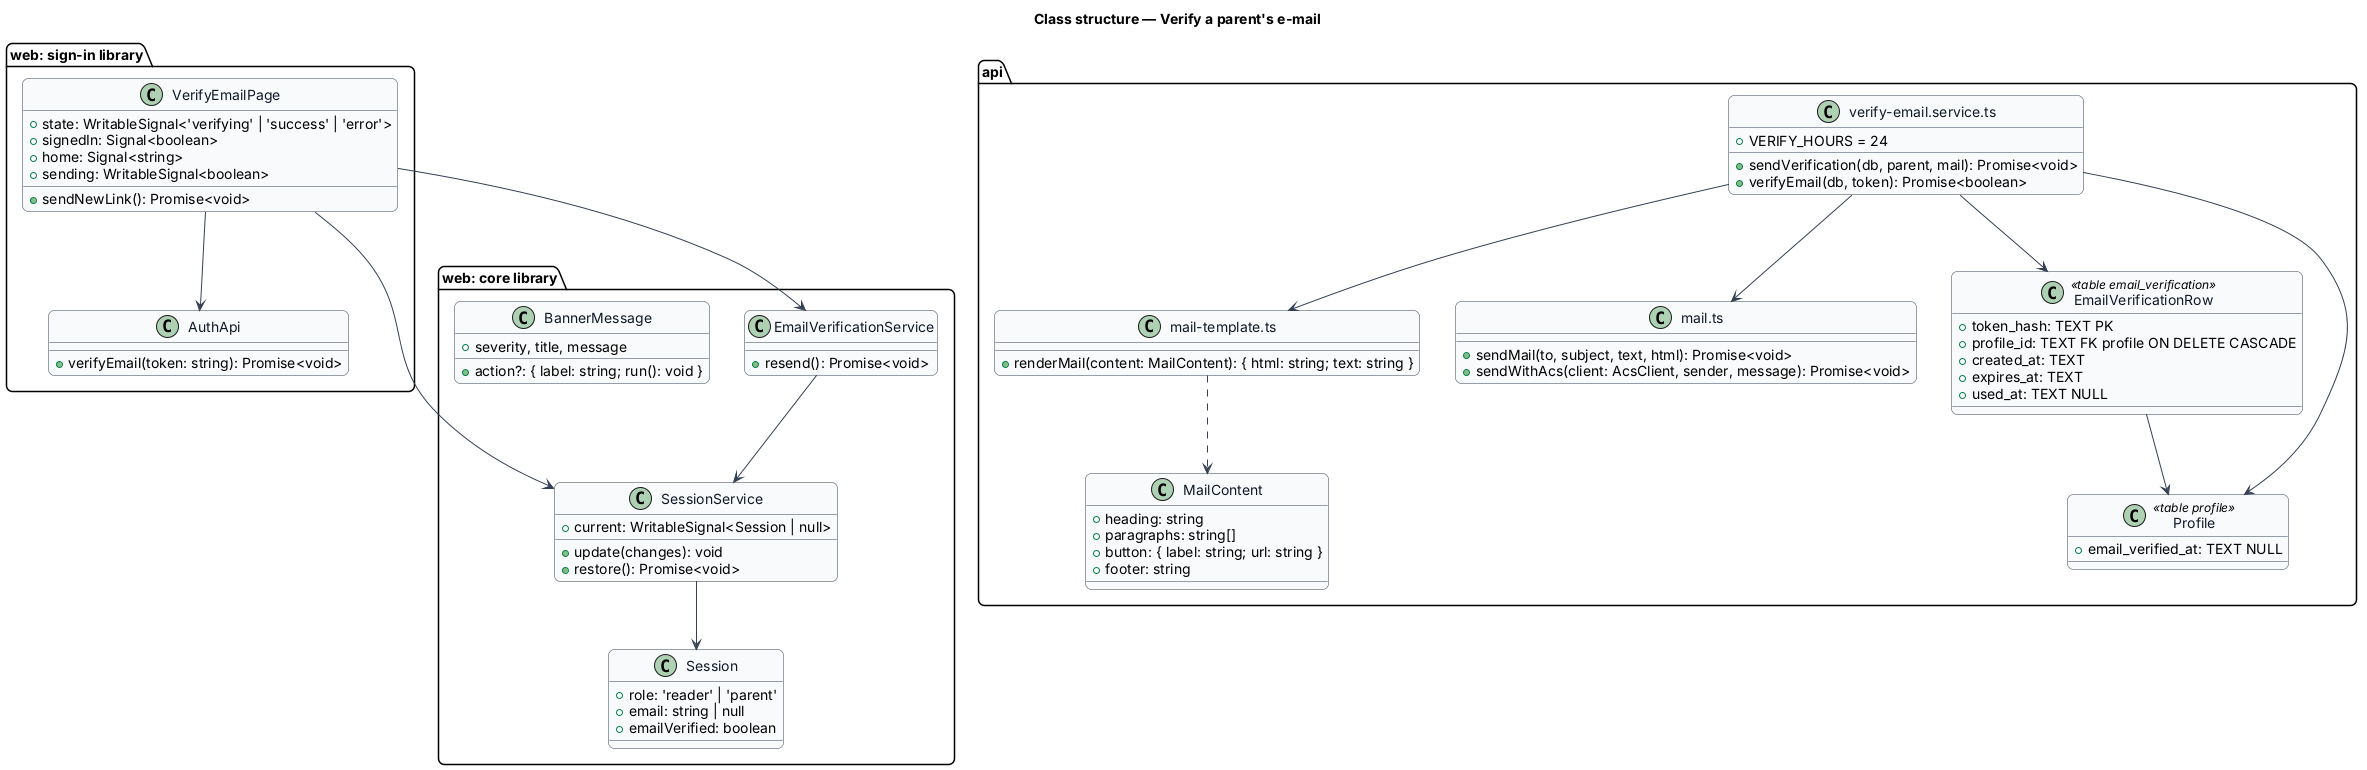

The diagram above was rendered by PlantUML. Its source (embedded in the PNG):
@startuml
skinparam backgroundColor #FFFFFF
skinparam shadowing false
skinparam roundcorner 12
skinparam defaultFontName Arial
skinparam ArrowColor #344054
skinparam class {
  BorderColor #344054
  FontColor #101828
  BackgroundColor #F9FAFB
}
title Class structure — Verify a parent's e-mail

package "web: sign-in library" {
  class VerifyEmailPage {
    +state: WritableSignal<'verifying' | 'success' | 'error'>
    +signedIn: Signal<boolean>
    +home: Signal<string>
    +sending: WritableSignal<boolean>
    +sendNewLink(): Promise<void>
  }
  class AuthApi {
    +verifyEmail(token: string): Promise<void>
  }
}
package "web: core library" {
  class Session {
    +role: 'reader' | 'parent'
    +email: string | null
    +emailVerified: boolean
  }
  class SessionService {
    +current: WritableSignal<Session | null>
    +update(changes): void
    +restore(): Promise<void>
  }
  class EmailVerificationService {
    +resend(): Promise<void>
  }
  class BannerMessage {
    +severity, title, message
    +action?: { label: string; run(): void }
  }
}
package "api" {
  class "verify-email.service.ts" as VerifyService {
    +VERIFY_HOURS = 24
    +sendVerification(db, parent, mail): Promise<void>
    +verifyEmail(db, token): Promise<boolean>
  }
  class "mail-template.ts" as Template {
    +renderMail(content: MailContent): { html: string; text: string }
  }
  class MailContent {
    +heading: string
    +paragraphs: string[]
    +button: { label: string; url: string }
    +footer: string
  }
  class "mail.ts" as MailTs {
    +sendMail(to, subject, text, html): Promise<void>
    +sendWithAcs(client: AcsClient, sender, message): Promise<void>
  }
  class EmailVerificationRow <<table email_verification>> {
    +token_hash: TEXT PK
    +profile_id: TEXT FK profile ON DELETE CASCADE
    +created_at: TEXT
    +expires_at: TEXT
    +used_at: TEXT NULL
  }
  class Profile <<table profile>> {
    +email_verified_at: TEXT NULL
  }
}
VerifyEmailPage --> AuthApi
VerifyEmailPage --> EmailVerificationService
VerifyEmailPage --> SessionService
EmailVerificationService --> SessionService
SessionService --> Session
VerifyService --> Template
VerifyService --> MailTs
Template ..> MailContent
VerifyService --> EmailVerificationRow
VerifyService --> Profile
EmailVerificationRow --> Profile
@enduml